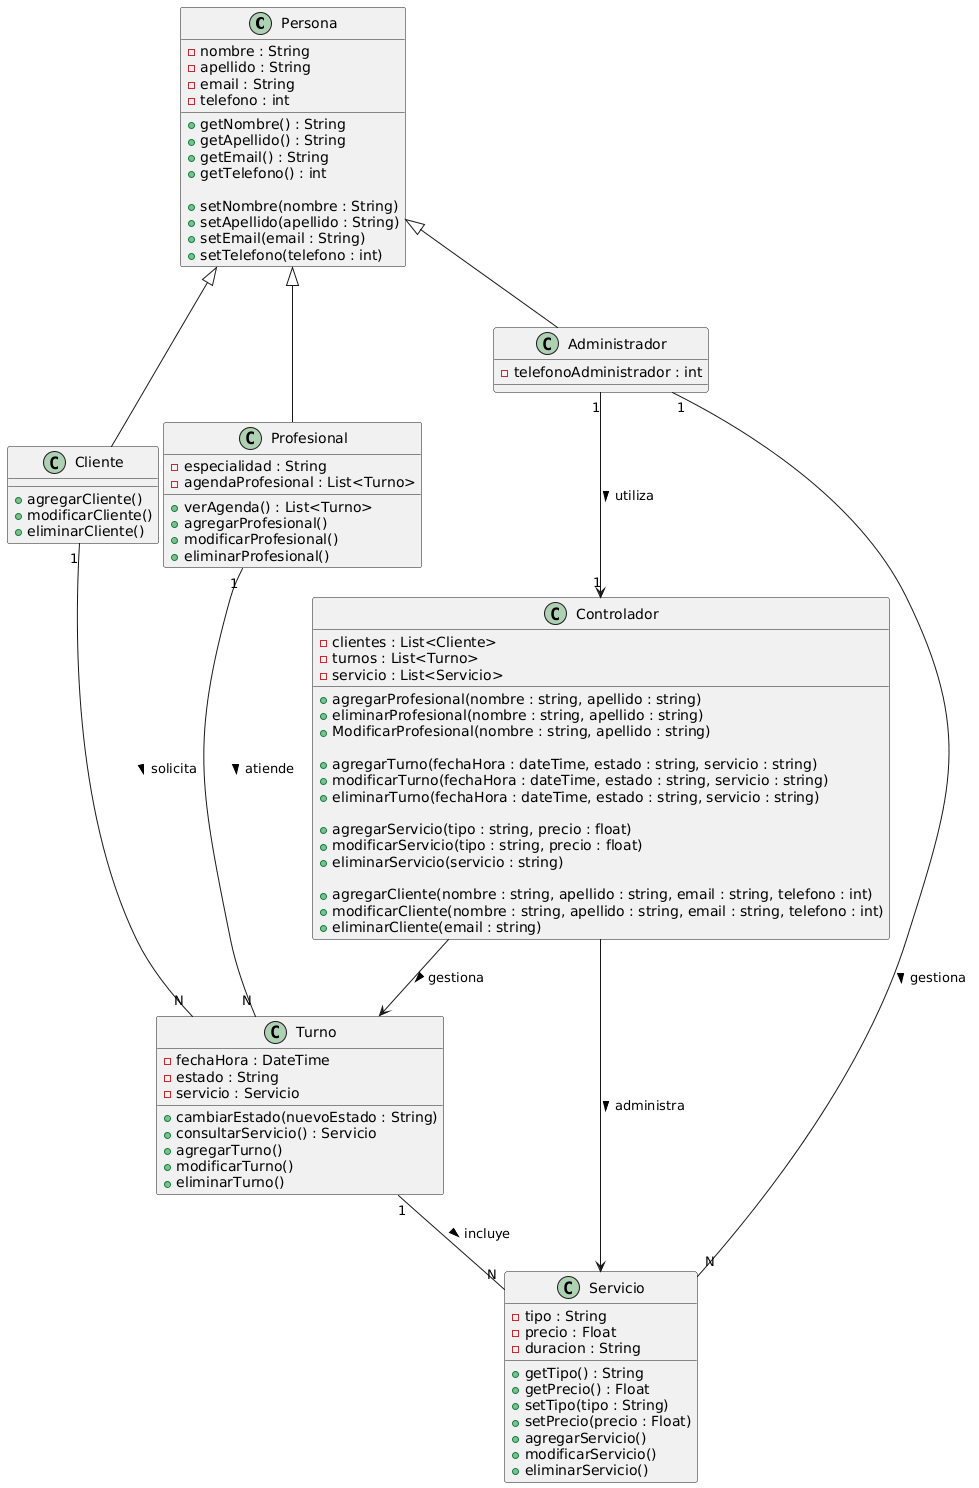

The diagram above was rendered by PlantUML. Its source (embedded in the PNG):
@startuml
' Version UML 2.5+
!pragma teoz true

' ==== CLASES ====

class Persona {
  - nombre : String
  - apellido : String
  - email : String
  - telefono : int

  + getNombre() : String
  + getApellido() : String
  + getEmail() : String
  + getTelefono() : int

  + setNombre(nombre : String)
  + setApellido(apellido : String)
  + setEmail(email : String)
  + setTelefono(telefono : int)
}

class Cliente {
  + agregarCliente()
  + modificarCliente()
  + eliminarCliente()
}

class Profesional {
  - especialidad : String
  - agendaProfesional : List<Turno>

  + verAgenda() : List<Turno>
  + agregarProfesional()
  + modificarProfesional()
  + eliminarProfesional()
}

class Administrador {
  - telefonoAdministrador : int
}

class Turno {
  - fechaHora : DateTime
  - estado : String
  - servicio : Servicio

  + cambiarEstado(nuevoEstado : String)
  + consultarServicio() : Servicio
  + agregarTurno()
  + modificarTurno()
  + eliminarTurno()
}

class Servicio {
  - tipo : String
  - precio : Float
  - duracion : String

  + getTipo() : String
  + getPrecio() : Float
  + setTipo(tipo : String)
  + setPrecio(precio : Float)
  + agregarServicio()
  + modificarServicio()
  + eliminarServicio()
}

class Controlador {
  - clientes : List<Cliente>
  - turnos : List<Turno>
  - servicio : List<Servicio>



  + agregarProfesional(nombre : string, apellido : string)
  + eliminarProfesional(nombre : string, apellido : string)
  + ModificarProfesional(nombre : string, apellido : string)

  + agregarTurno(fechaHora : dateTime, estado : string, servicio : string)
  + modificarTurno(fechaHora : dateTime, estado : string, servicio : string)
  + eliminarTurno(fechaHora : dateTime, estado : string, servicio : string)

  + agregarServicio(tipo : string, precio : float)
  + modificarServicio(tipo : string, precio : float)
  + eliminarServicio(servicio : string)

  + agregarCliente(nombre : string, apellido : string, email : string, telefono : int)
  + modificarCliente(nombre : string, apellido : string, email : string, telefono : int)
  + eliminarCliente(email : string)
}

' ==== RELACIONES ====
Persona <|-- Cliente
Persona <|-- Profesional
Persona <|-- Administrador

Cliente "1" -- "N" Turno : solicita >
Profesional "1" -- "N" Turno : atiende >
Administrador "1" -- "N" Servicio : gestiona >
Turno "1" -- "N" Servicio : incluye >

' ==== NUEVAS RELACIONES ====
Administrador "1" --> "1" Controlador : utiliza >
Controlador --> Turno : gestiona >
Controlador --> Servicio : administra >
@enduml